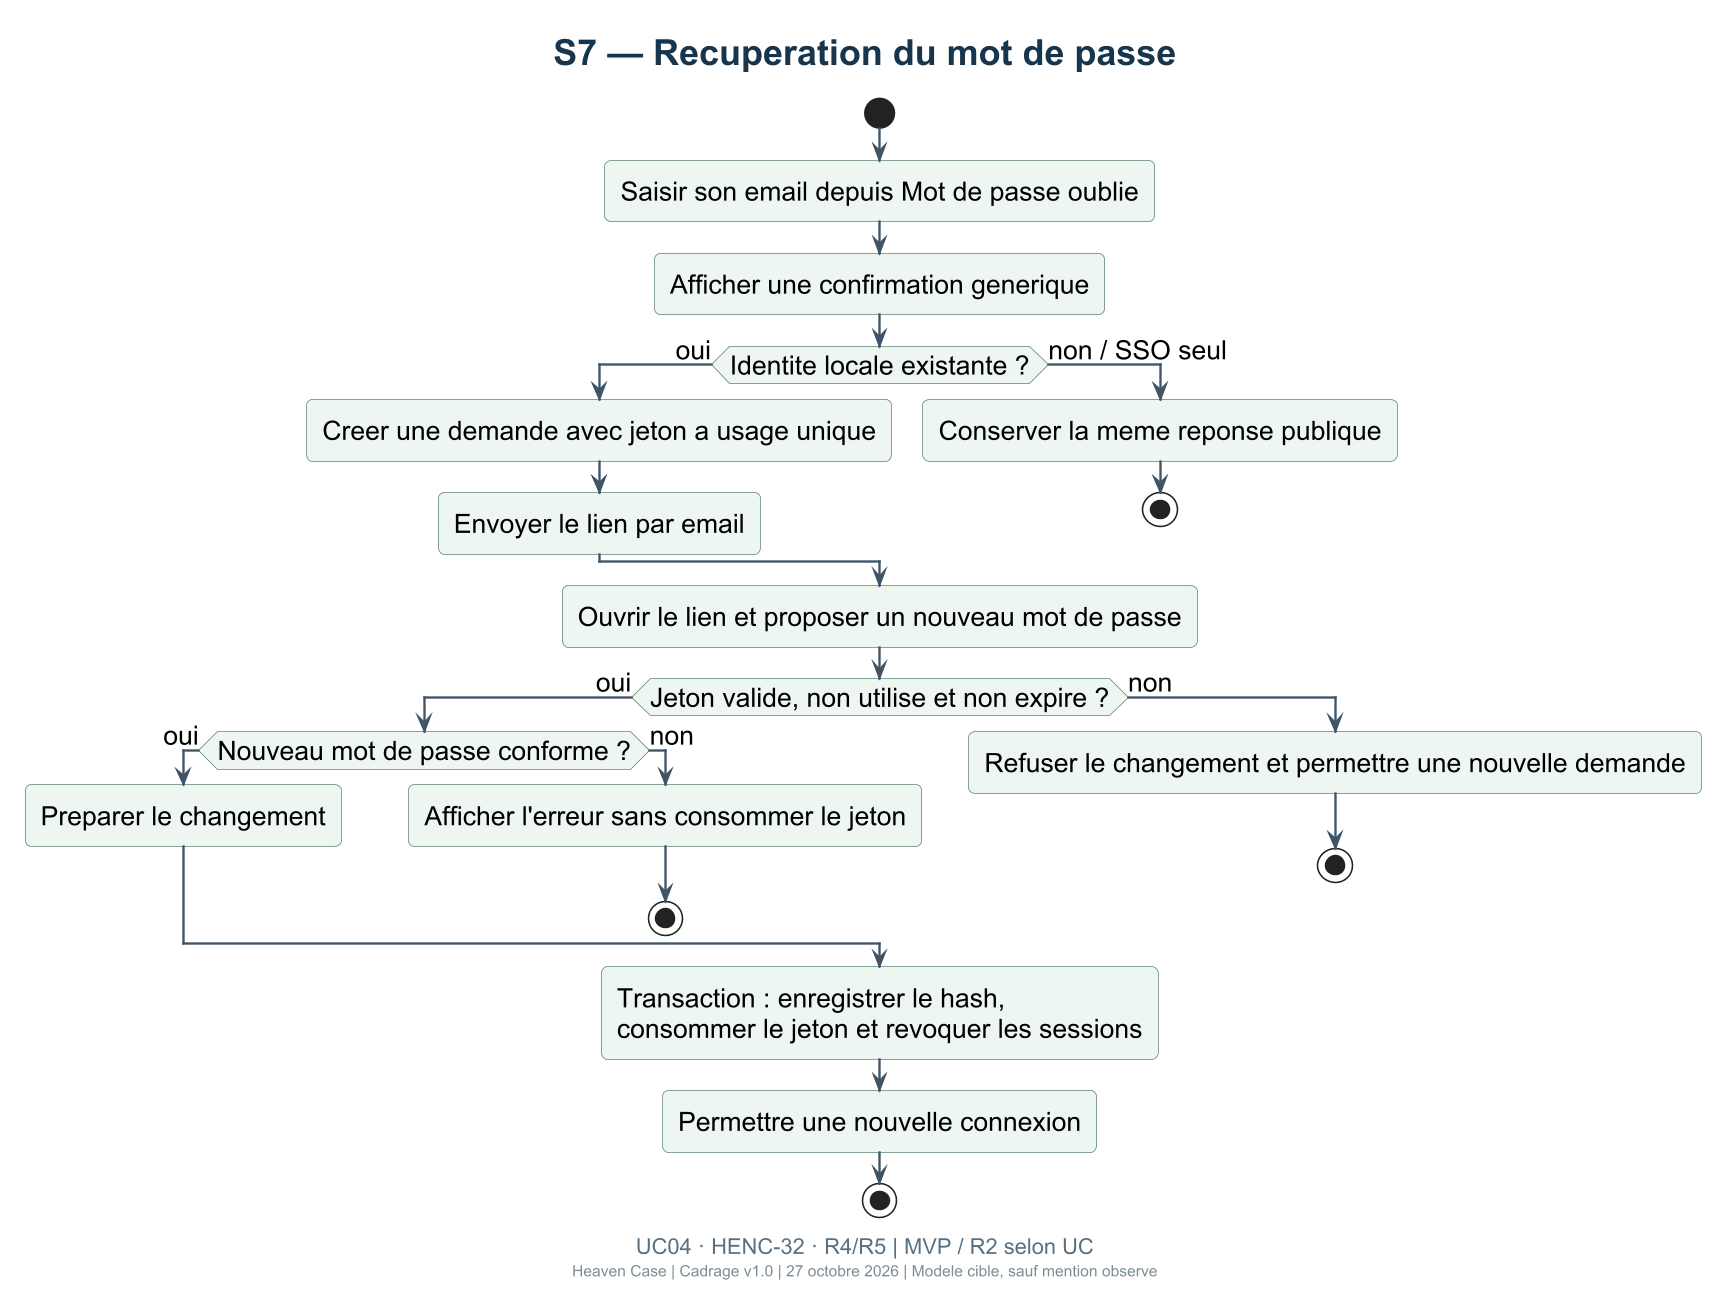

The diagram above was rendered by PlantUML. Its source (embedded in the PNG):
@startuml
!include _theme.puml
title S7 — Recuperation du mot de passe
caption UC04 · HENC-32 · R4/R5 | MVP / R2 selon UC
start
:Saisir son email depuis Mot de passe oublie;
:Afficher une confirmation generique;
if (Identite locale existante ?) then (oui)
  :Creer une demande avec jeton a usage unique;
  :Envoyer le lien par email;
else (non / SSO seul)
  :Conserver la meme reponse publique;
  stop
endif
:Ouvrir le lien et proposer un nouveau mot de passe;
if (Jeton valide, non utilise et non expire ?) then (oui)
if (Nouveau mot de passe conforme ?) then (oui)
  :Preparer le changement;
else (non)
  :Afficher l'erreur sans consommer le jeton;
  stop
endif
else (non)
  :Refuser le changement et permettre une nouvelle demande;
  stop
endif
:Transaction : enregistrer le hash,\nconsommer le jeton et revoquer les sessions;
:Permettre une nouvelle connexion;
stop
@enduml